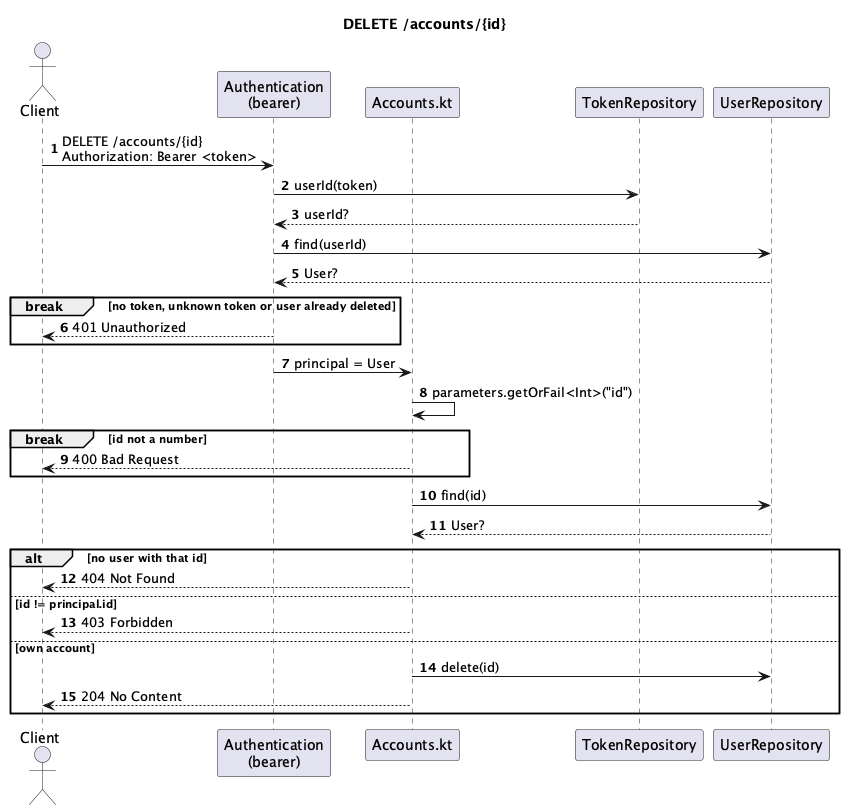

The diagram above was rendered by PlantUML. Its source (embedded in the PNG):
@startuml
title DELETE /accounts/{id}
autonumber

actor Client
participant "Authentication\n(bearer)" as Auth
participant "Accounts.kt" as Route
participant TokenRepository
participant UserRepository

Client -> Auth : DELETE /accounts/{id}\nAuthorization: Bearer <token>
Auth -> TokenRepository : userId(token)
TokenRepository --> Auth : userId?
Auth -> UserRepository : find(userId)
UserRepository --> Auth : User?
break no token, unknown token or user already deleted
  Auth --> Client : 401 Unauthorized
end
Auth -> Route : principal = User

Route -> Route : parameters.getOrFail<Int>("id")
break id not a number
  Route --> Client : 400 Bad Request
end

Route -> UserRepository : find(id)
UserRepository --> Route : User?
alt no user with that id
  Route --> Client : 404 Not Found
else id != principal.id
  Route --> Client : 403 Forbidden
else own account
  Route -> UserRepository : delete(id)
  Route --> Client : 204 No Content
end

@enduml